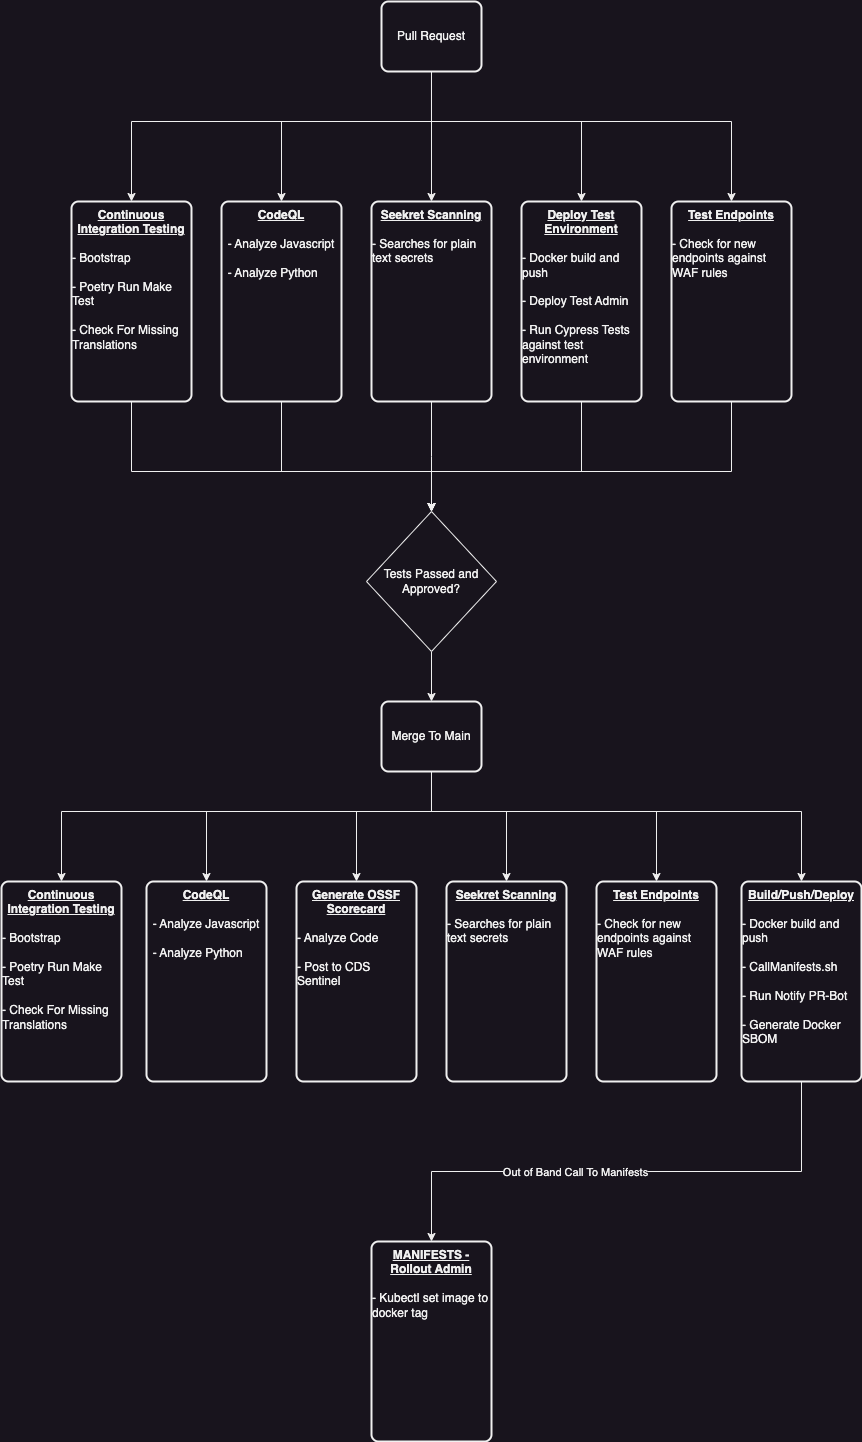

The diagram above was exported from draw.io. Its source (the exported page's mxGraphModel, read from the mxfile embedded in the PNG):
<mxGraphModel dx="2474" dy="1559" grid="1" gridSize="10" guides="1" tooltips="1" connect="1" arrows="1" fold="1" page="0" pageScale="1" pageWidth="850" pageHeight="1100" math="0" shadow="0">
  <root>
    <mxCell id="0" />
    <mxCell id="1" parent="0" />
    <mxCell id="_0XaN6IW0FEXzdqQTNcH-9" style="edgeStyle=orthogonalEdgeStyle;rounded=0;orthogonalLoop=1;jettySize=auto;html=1;entryX=0.5;entryY=0;entryDx=0;entryDy=0;" edge="1" parent="1" source="_0XaN6IW0FEXzdqQTNcH-1" target="_0XaN6IW0FEXzdqQTNcH-4">
      <mxGeometry relative="1" as="geometry">
        <Array as="points">
          <mxPoint x="340" y="100" />
          <mxPoint x="40" y="100" />
        </Array>
      </mxGeometry>
    </mxCell>
    <mxCell id="_0XaN6IW0FEXzdqQTNcH-10" style="edgeStyle=orthogonalEdgeStyle;rounded=0;orthogonalLoop=1;jettySize=auto;html=1;" edge="1" parent="1" source="_0XaN6IW0FEXzdqQTNcH-1" target="_0XaN6IW0FEXzdqQTNcH-5">
      <mxGeometry relative="1" as="geometry">
        <Array as="points">
          <mxPoint x="340" y="100" />
          <mxPoint x="190" y="100" />
        </Array>
      </mxGeometry>
    </mxCell>
    <mxCell id="_0XaN6IW0FEXzdqQTNcH-11" style="edgeStyle=orthogonalEdgeStyle;rounded=0;orthogonalLoop=1;jettySize=auto;html=1;entryX=0.5;entryY=0;entryDx=0;entryDy=0;" edge="1" parent="1" source="_0XaN6IW0FEXzdqQTNcH-1" target="_0XaN6IW0FEXzdqQTNcH-6">
      <mxGeometry relative="1" as="geometry" />
    </mxCell>
    <mxCell id="_0XaN6IW0FEXzdqQTNcH-12" style="edgeStyle=orthogonalEdgeStyle;rounded=0;orthogonalLoop=1;jettySize=auto;html=1;entryX=0.5;entryY=0;entryDx=0;entryDy=0;" edge="1" parent="1" source="_0XaN6IW0FEXzdqQTNcH-1" target="_0XaN6IW0FEXzdqQTNcH-7">
      <mxGeometry relative="1" as="geometry">
        <Array as="points">
          <mxPoint x="340" y="100" />
          <mxPoint x="490" y="100" />
        </Array>
      </mxGeometry>
    </mxCell>
    <mxCell id="_0XaN6IW0FEXzdqQTNcH-13" style="edgeStyle=orthogonalEdgeStyle;rounded=0;orthogonalLoop=1;jettySize=auto;html=1;entryX=0.5;entryY=0;entryDx=0;entryDy=0;" edge="1" parent="1" source="_0XaN6IW0FEXzdqQTNcH-1" target="_0XaN6IW0FEXzdqQTNcH-8">
      <mxGeometry relative="1" as="geometry">
        <Array as="points">
          <mxPoint x="340" y="100" />
          <mxPoint x="640" y="100" />
        </Array>
      </mxGeometry>
    </mxCell>
    <mxCell id="_0XaN6IW0FEXzdqQTNcH-1" value="Pull Request" style="rounded=1;whiteSpace=wrap;html=1;absoluteArcSize=1;arcSize=14;strokeWidth=2;" vertex="1" parent="1">
      <mxGeometry x="290" y="-20" width="100" height="70" as="geometry" />
    </mxCell>
    <mxCell id="_0XaN6IW0FEXzdqQTNcH-4" value="&lt;b&gt;&lt;u&gt;Continuous Integration Testing&lt;/u&gt;&lt;/b&gt;&lt;div&gt;&lt;br&gt;&lt;/div&gt;&lt;div style=&quot;text-align: left;&quot;&gt;- Bootstrap&lt;/div&gt;&lt;div style=&quot;text-align: left;&quot;&gt;&lt;br&gt;&lt;/div&gt;&lt;div style=&quot;text-align: left;&quot;&gt;- Poetry Run Make Test&lt;/div&gt;&lt;div style=&quot;text-align: left;&quot;&gt;&lt;br&gt;&lt;/div&gt;&lt;div style=&quot;text-align: left;&quot;&gt;- Check For Missing Translations&lt;/div&gt;" style="rounded=1;whiteSpace=wrap;html=1;absoluteArcSize=1;arcSize=14;strokeWidth=2;verticalAlign=top;" vertex="1" parent="1">
      <mxGeometry x="-20" y="180" width="120" height="200" as="geometry" />
    </mxCell>
    <mxCell id="_0XaN6IW0FEXzdqQTNcH-5" value="&lt;div&gt;&lt;b&gt;&lt;u&gt;CodeQL&lt;/u&gt;&lt;/b&gt;&lt;/div&gt;&lt;div&gt;&lt;br&gt;&lt;/div&gt;&lt;div style=&quot;text-align: left;&quot;&gt;- Analyze Javascript&lt;/div&gt;&lt;div style=&quot;text-align: left;&quot;&gt;&lt;br&gt;&lt;/div&gt;&lt;div style=&quot;text-align: left;&quot;&gt;- Analyze Python&lt;/div&gt;&lt;div style=&quot;text-align: left;&quot;&gt;&lt;br&gt;&lt;/div&gt;" style="rounded=1;whiteSpace=wrap;html=1;absoluteArcSize=1;arcSize=14;strokeWidth=2;verticalAlign=top;" vertex="1" parent="1">
      <mxGeometry x="130" y="180" width="120" height="200" as="geometry" />
    </mxCell>
    <mxCell id="_0XaN6IW0FEXzdqQTNcH-6" value="&lt;div&gt;&lt;b&gt;&lt;u&gt;Seekret Scanning&lt;/u&gt;&lt;/b&gt;&lt;/div&gt;&lt;div&gt;&lt;br&gt;&lt;/div&gt;&lt;div style=&quot;text-align: left;&quot;&gt;- Searches for plain text secrets&lt;/div&gt;" style="rounded=1;whiteSpace=wrap;html=1;absoluteArcSize=1;arcSize=14;strokeWidth=2;verticalAlign=top;" vertex="1" parent="1">
      <mxGeometry x="280" y="180" width="120" height="200" as="geometry" />
    </mxCell>
    <mxCell id="_0XaN6IW0FEXzdqQTNcH-7" value="&lt;div&gt;&lt;b&gt;&lt;u&gt;Deploy Test Environment&lt;/u&gt;&lt;/b&gt;&lt;/div&gt;&lt;div&gt;&lt;br&gt;&lt;/div&gt;&lt;div style=&quot;text-align: left;&quot;&gt;- Docker build and push&lt;/div&gt;&lt;div style=&quot;text-align: left;&quot;&gt;&lt;br&gt;&lt;/div&gt;&lt;div style=&quot;text-align: left;&quot;&gt;- Deploy Test Admin&lt;/div&gt;&lt;div style=&quot;text-align: left;&quot;&gt;&lt;br&gt;&lt;/div&gt;&lt;div style=&quot;text-align: left;&quot;&gt;- Run Cypress Tests against test environment&lt;/div&gt;" style="rounded=1;whiteSpace=wrap;html=1;absoluteArcSize=1;arcSize=14;strokeWidth=2;verticalAlign=top;" vertex="1" parent="1">
      <mxGeometry x="430" y="180" width="120" height="200" as="geometry" />
    </mxCell>
    <mxCell id="_0XaN6IW0FEXzdqQTNcH-8" value="&lt;div&gt;&lt;b&gt;&lt;u&gt;Test Endpoints&lt;/u&gt;&lt;/b&gt;&lt;/div&gt;&lt;div&gt;&lt;br&gt;&lt;/div&gt;&lt;div style=&quot;text-align: left;&quot;&gt;- Check for new endpoints against WAF rules&lt;/div&gt;" style="rounded=1;whiteSpace=wrap;html=1;absoluteArcSize=1;arcSize=14;strokeWidth=2;verticalAlign=top;" vertex="1" parent="1">
      <mxGeometry x="580" y="180" width="120" height="200" as="geometry" />
    </mxCell>
    <mxCell id="_0XaN6IW0FEXzdqQTNcH-30" style="edgeStyle=orthogonalEdgeStyle;rounded=0;orthogonalLoop=1;jettySize=auto;html=1;entryX=0.5;entryY=0;entryDx=0;entryDy=0;" edge="1" parent="1" target="_0XaN6IW0FEXzdqQTNcH-29">
      <mxGeometry relative="1" as="geometry">
        <mxPoint x="340" y="750" as="sourcePoint" />
        <Array as="points">
          <mxPoint x="340" y="790" />
          <mxPoint x="-30" y="790" />
        </Array>
      </mxGeometry>
    </mxCell>
    <mxCell id="_0XaN6IW0FEXzdqQTNcH-31" style="edgeStyle=orthogonalEdgeStyle;rounded=0;orthogonalLoop=1;jettySize=auto;html=1;" edge="1" parent="1" target="_0XaN6IW0FEXzdqQTNcH-23">
      <mxGeometry relative="1" as="geometry">
        <mxPoint x="340" y="750" as="sourcePoint" />
        <Array as="points">
          <mxPoint x="340" y="790" />
          <mxPoint x="115" y="790" />
        </Array>
      </mxGeometry>
    </mxCell>
    <mxCell id="_0XaN6IW0FEXzdqQTNcH-32" style="edgeStyle=orthogonalEdgeStyle;rounded=0;orthogonalLoop=1;jettySize=auto;html=1;" edge="1" parent="1" target="_0XaN6IW0FEXzdqQTNcH-24">
      <mxGeometry relative="1" as="geometry">
        <mxPoint x="340" y="750" as="sourcePoint" />
        <Array as="points">
          <mxPoint x="340" y="790" />
          <mxPoint x="265" y="790" />
        </Array>
      </mxGeometry>
    </mxCell>
    <mxCell id="_0XaN6IW0FEXzdqQTNcH-33" style="edgeStyle=orthogonalEdgeStyle;rounded=0;orthogonalLoop=1;jettySize=auto;html=1;" edge="1" parent="1" target="_0XaN6IW0FEXzdqQTNcH-26">
      <mxGeometry relative="1" as="geometry">
        <mxPoint x="340" y="750" as="sourcePoint" />
        <Array as="points">
          <mxPoint x="340" y="790" />
          <mxPoint x="415" y="790" />
        </Array>
      </mxGeometry>
    </mxCell>
    <mxCell id="_0XaN6IW0FEXzdqQTNcH-34" style="edgeStyle=orthogonalEdgeStyle;rounded=0;orthogonalLoop=1;jettySize=auto;html=1;entryX=0.5;entryY=0;entryDx=0;entryDy=0;" edge="1" parent="1" target="_0XaN6IW0FEXzdqQTNcH-28">
      <mxGeometry relative="1" as="geometry">
        <mxPoint x="340" y="750" as="sourcePoint" />
        <Array as="points">
          <mxPoint x="340" y="790" />
          <mxPoint x="565" y="790" />
        </Array>
      </mxGeometry>
    </mxCell>
    <mxCell id="_0XaN6IW0FEXzdqQTNcH-35" style="edgeStyle=orthogonalEdgeStyle;rounded=0;orthogonalLoop=1;jettySize=auto;html=1;entryX=0.5;entryY=0;entryDx=0;entryDy=0;" edge="1" parent="1" target="_0XaN6IW0FEXzdqQTNcH-22">
      <mxGeometry relative="1" as="geometry">
        <mxPoint x="340" y="750" as="sourcePoint" />
        <Array as="points">
          <mxPoint x="340" y="790" />
          <mxPoint x="710" y="790" />
        </Array>
      </mxGeometry>
    </mxCell>
    <mxCell id="_0XaN6IW0FEXzdqQTNcH-15" style="edgeStyle=orthogonalEdgeStyle;rounded=0;orthogonalLoop=1;jettySize=auto;html=1;entryX=0.5;entryY=0;entryDx=0;entryDy=0;entryPerimeter=0;" edge="1" parent="1" source="_0XaN6IW0FEXzdqQTNcH-4">
      <mxGeometry relative="1" as="geometry">
        <mxPoint x="340" y="490" as="targetPoint" />
        <Array as="points">
          <mxPoint x="40" y="450" />
          <mxPoint x="340" y="450" />
        </Array>
      </mxGeometry>
    </mxCell>
    <mxCell id="_0XaN6IW0FEXzdqQTNcH-18" style="edgeStyle=orthogonalEdgeStyle;rounded=0;orthogonalLoop=1;jettySize=auto;html=1;entryX=0.5;entryY=0;entryDx=0;entryDy=0;entryPerimeter=0;" edge="1" parent="1" source="_0XaN6IW0FEXzdqQTNcH-5">
      <mxGeometry relative="1" as="geometry">
        <mxPoint x="340" y="490" as="targetPoint" />
        <Array as="points">
          <mxPoint x="190" y="450" />
          <mxPoint x="340" y="450" />
        </Array>
      </mxGeometry>
    </mxCell>
    <mxCell id="_0XaN6IW0FEXzdqQTNcH-19" style="edgeStyle=orthogonalEdgeStyle;rounded=0;orthogonalLoop=1;jettySize=auto;html=1;entryX=0.5;entryY=0;entryDx=0;entryDy=0;entryPerimeter=0;" edge="1" parent="1" source="_0XaN6IW0FEXzdqQTNcH-6">
      <mxGeometry relative="1" as="geometry">
        <mxPoint x="340" y="490" as="targetPoint" />
      </mxGeometry>
    </mxCell>
    <mxCell id="_0XaN6IW0FEXzdqQTNcH-20" style="edgeStyle=orthogonalEdgeStyle;rounded=0;orthogonalLoop=1;jettySize=auto;html=1;entryX=0.5;entryY=0;entryDx=0;entryDy=0;entryPerimeter=0;" edge="1" parent="1" source="_0XaN6IW0FEXzdqQTNcH-7">
      <mxGeometry relative="1" as="geometry">
        <mxPoint x="340" y="490" as="targetPoint" />
        <Array as="points">
          <mxPoint x="490" y="450" />
          <mxPoint x="340" y="450" />
        </Array>
      </mxGeometry>
    </mxCell>
    <mxCell id="_0XaN6IW0FEXzdqQTNcH-21" style="edgeStyle=orthogonalEdgeStyle;rounded=0;orthogonalLoop=1;jettySize=auto;html=1;entryX=0.5;entryY=0;entryDx=0;entryDy=0;entryPerimeter=0;" edge="1" parent="1" source="_0XaN6IW0FEXzdqQTNcH-8">
      <mxGeometry relative="1" as="geometry">
        <mxPoint x="340" y="490" as="targetPoint" />
        <Array as="points">
          <mxPoint x="640" y="450" />
          <mxPoint x="340" y="450" />
        </Array>
      </mxGeometry>
    </mxCell>
    <mxCell id="_0XaN6IW0FEXzdqQTNcH-37" style="edgeStyle=orthogonalEdgeStyle;rounded=0;orthogonalLoop=1;jettySize=auto;html=1;entryX=0.5;entryY=0;entryDx=0;entryDy=0;" edge="1" parent="1" source="_0XaN6IW0FEXzdqQTNcH-22" target="_0XaN6IW0FEXzdqQTNcH-36">
      <mxGeometry relative="1" as="geometry">
        <Array as="points">
          <mxPoint x="710" y="1150" />
          <mxPoint x="340" y="1150" />
        </Array>
      </mxGeometry>
    </mxCell>
    <mxCell id="_0XaN6IW0FEXzdqQTNcH-38" value="Out of Band Call To Manifests" style="edgeLabel;html=1;align=center;verticalAlign=middle;resizable=0;points=[];" vertex="1" connectable="0" parent="_0XaN6IW0FEXzdqQTNcH-37">
      <mxGeometry x="0.1962" relative="1" as="geometry">
        <mxPoint as="offset" />
      </mxGeometry>
    </mxCell>
    <mxCell id="_0XaN6IW0FEXzdqQTNcH-22" value="&lt;div&gt;&lt;b&gt;&lt;u&gt;Build/Push/Deploy&lt;/u&gt;&lt;/b&gt;&lt;/div&gt;&lt;div&gt;&lt;b&gt;&lt;u&gt;&lt;br&gt;&lt;/u&gt;&lt;/b&gt;&lt;/div&gt;&lt;div style=&quot;text-align: left;&quot;&gt;- Docker build and push&lt;/div&gt;&lt;div style=&quot;text-align: left;&quot;&gt;&lt;br&gt;&lt;/div&gt;&lt;div style=&quot;text-align: left;&quot;&gt;- CallManifests.sh&lt;/div&gt;&lt;div style=&quot;text-align: left;&quot;&gt;&lt;br&gt;&lt;/div&gt;&lt;div style=&quot;text-align: left;&quot;&gt;- Run Notify PR-Bot&lt;/div&gt;&lt;div style=&quot;text-align: left;&quot;&gt;&lt;br&gt;&lt;/div&gt;&lt;div style=&quot;text-align: left;&quot;&gt;- Generate Docker SBOM&lt;/div&gt;" style="rounded=1;whiteSpace=wrap;html=1;absoluteArcSize=1;arcSize=14;strokeWidth=2;verticalAlign=top;" vertex="1" parent="1">
      <mxGeometry x="650" y="860" width="120" height="200" as="geometry" />
    </mxCell>
    <mxCell id="_0XaN6IW0FEXzdqQTNcH-23" value="&lt;div&gt;&lt;b&gt;&lt;u&gt;CodeQL&lt;/u&gt;&lt;/b&gt;&lt;/div&gt;&lt;div&gt;&lt;br&gt;&lt;/div&gt;&lt;div style=&quot;text-align: left;&quot;&gt;- Analyze Javascript&lt;/div&gt;&lt;div style=&quot;text-align: left;&quot;&gt;&lt;br&gt;&lt;/div&gt;&lt;div style=&quot;text-align: left;&quot;&gt;- Analyze Python&lt;/div&gt;&lt;div style=&quot;text-align: left;&quot;&gt;&lt;br&gt;&lt;/div&gt;" style="rounded=1;whiteSpace=wrap;html=1;absoluteArcSize=1;arcSize=14;strokeWidth=2;verticalAlign=top;" vertex="1" parent="1">
      <mxGeometry x="55" y="860" width="120" height="200" as="geometry" />
    </mxCell>
    <mxCell id="_0XaN6IW0FEXzdqQTNcH-24" value="&lt;div&gt;&lt;b&gt;&lt;u&gt;Generate OSSF Scorecard&lt;/u&gt;&lt;/b&gt;&lt;/div&gt;&lt;div&gt;&lt;br&gt;&lt;/div&gt;&lt;div style=&quot;text-align: left;&quot;&gt;- Analyze Code&lt;/div&gt;&lt;div style=&quot;text-align: left;&quot;&gt;&lt;br&gt;&lt;/div&gt;&lt;div style=&quot;text-align: left;&quot;&gt;- Post to CDS Sentinel&lt;span style=&quot;color: rgba(0, 0, 0, 0); font-family: monospace; font-size: 0px; text-wrap: nowrap; background-color: initial;&quot;&gt;%3CmxGraphModel%3E%3Croot%3E%3CmxCell%20id%3D%220%22%2F%3E%3CmxCell%20id%3D%221%22%20parent%3D%220%22%2F%3E%3CmxCell%20id%3D%222%22%20value%3D%22%26lt%3Bdiv%26gt%3B%26lt%3Bb%26gt%3B%26lt%3Bu%26gt%3BCodeQL%26lt%3B%2Fu%26gt%3B%26lt%3B%2Fb%26gt%3B%26lt%3B%2Fdiv%26gt%3B%26lt%3Bdiv%26gt%3B%26lt%3Bbr%26gt%3B%26lt%3B%2Fdiv%26gt%3B%26lt%3Bdiv%20style%3D%26quot%3Btext-align%3A%20left%3B%26quot%3B%26gt%3B-%20Analyze%20Javascript%26lt%3B%2Fdiv%26gt%3B%26lt%3Bdiv%20style%3D%26quot%3Btext-align%3A%20left%3B%26quot%3B%26gt%3B%26lt%3Bbr%26gt%3B%26lt%3B%2Fdiv%26gt%3B%26lt%3Bdiv%20style%3D%26quot%3Btext-align%3A%20left%3B%26quot%3B%26gt%3B-%20Analyze%20Python%26lt%3B%2Fdiv%26gt%3B%26lt%3Bdiv%20style%3D%26quot%3Btext-align%3A%20left%3B%26quot%3B%26gt%3B%26lt%3Bbr%26gt%3B%26lt%3B%2Fdiv%26gt%3B%22%20style%3D%22rounded%3D1%3BwhiteSpace%3Dwrap%3Bhtml%3D1%3BabsoluteArcSize%3D1%3BarcSize%3D14%3BstrokeWidth%3D2%3BverticalAlign%3Dtop%3B%22%20vertex%3D%221%22%20parent%3D%221%22%3E%3CmxGeometry%20x%3D%22130%22%20y%3D%22710%22%20width%3D%22120%22%20height%3D%22200%22%20as%3D%22geometry%22%2F%3E%3C%2FmxCell%3E%3C%2Froot%3E%3C%2FmxGraphModel%3E&lt;/span&gt;&lt;/div&gt;&lt;div style=&quot;text-align: left;&quot;&gt;&lt;br&gt;&lt;/div&gt;" style="rounded=1;whiteSpace=wrap;html=1;absoluteArcSize=1;arcSize=14;strokeWidth=2;verticalAlign=top;" vertex="1" parent="1">
      <mxGeometry x="205" y="860" width="120" height="200" as="geometry" />
    </mxCell>
    <mxCell id="_0XaN6IW0FEXzdqQTNcH-26" value="&lt;div&gt;&lt;b&gt;&lt;u&gt;Seekret Scanning&lt;/u&gt;&lt;/b&gt;&lt;/div&gt;&lt;div&gt;&lt;br&gt;&lt;/div&gt;&lt;div style=&quot;text-align: left;&quot;&gt;- Searches for plain text secrets&lt;/div&gt;" style="rounded=1;whiteSpace=wrap;html=1;absoluteArcSize=1;arcSize=14;strokeWidth=2;verticalAlign=top;" vertex="1" parent="1">
      <mxGeometry x="355" y="860" width="120" height="200" as="geometry" />
    </mxCell>
    <mxCell id="_0XaN6IW0FEXzdqQTNcH-28" value="&lt;div&gt;&lt;b&gt;&lt;u&gt;Test Endpoints&lt;/u&gt;&lt;/b&gt;&lt;/div&gt;&lt;div&gt;&lt;br&gt;&lt;/div&gt;&lt;div style=&quot;text-align: left;&quot;&gt;- Check for new endpoints against WAF rules&lt;/div&gt;" style="rounded=1;whiteSpace=wrap;html=1;absoluteArcSize=1;arcSize=14;strokeWidth=2;verticalAlign=top;" vertex="1" parent="1">
      <mxGeometry x="505" y="860" width="120" height="200" as="geometry" />
    </mxCell>
    <mxCell id="_0XaN6IW0FEXzdqQTNcH-29" value="&lt;b&gt;&lt;u&gt;Continuous Integration Testing&lt;/u&gt;&lt;/b&gt;&lt;div&gt;&lt;br&gt;&lt;/div&gt;&lt;div style=&quot;text-align: left;&quot;&gt;- Bootstrap&lt;/div&gt;&lt;div style=&quot;text-align: left;&quot;&gt;&lt;br&gt;&lt;/div&gt;&lt;div style=&quot;text-align: left;&quot;&gt;- Poetry Run Make Test&lt;/div&gt;&lt;div style=&quot;text-align: left;&quot;&gt;&lt;br&gt;&lt;/div&gt;&lt;div style=&quot;text-align: left;&quot;&gt;- Check For Missing Translations&lt;/div&gt;" style="rounded=1;whiteSpace=wrap;html=1;absoluteArcSize=1;arcSize=14;strokeWidth=2;verticalAlign=top;" vertex="1" parent="1">
      <mxGeometry x="-90" y="860" width="120" height="200" as="geometry" />
    </mxCell>
    <mxCell id="_0XaN6IW0FEXzdqQTNcH-36" value="&lt;div&gt;&lt;b&gt;&lt;u&gt;MANIFESTS - Rollout Admin&lt;/u&gt;&lt;/b&gt;&lt;/div&gt;&lt;div&gt;&lt;b&gt;&lt;u&gt;&lt;br&gt;&lt;/u&gt;&lt;/b&gt;&lt;/div&gt;&lt;div style=&quot;text-align: left;&quot;&gt;- Kubectl set image to docker tag&lt;/div&gt;" style="rounded=1;whiteSpace=wrap;html=1;absoluteArcSize=1;arcSize=14;strokeWidth=2;verticalAlign=top;" vertex="1" parent="1">
      <mxGeometry x="280" y="1220" width="120" height="200" as="geometry" />
    </mxCell>
    <mxCell id="_0XaN6IW0FEXzdqQTNcH-42" style="edgeStyle=orthogonalEdgeStyle;rounded=0;orthogonalLoop=1;jettySize=auto;html=1;entryX=0.5;entryY=0;entryDx=0;entryDy=0;" edge="1" parent="1" source="_0XaN6IW0FEXzdqQTNcH-39" target="_0XaN6IW0FEXzdqQTNcH-41">
      <mxGeometry relative="1" as="geometry" />
    </mxCell>
    <mxCell id="_0XaN6IW0FEXzdqQTNcH-39" value="Tests Passed and Approved?" style="shape=rhombus;html=1;dashed=0;whiteSpace=wrap;perimeter=rhombusPerimeter;" vertex="1" parent="1">
      <mxGeometry x="275" y="490" width="130" height="140" as="geometry" />
    </mxCell>
    <mxCell id="_0XaN6IW0FEXzdqQTNcH-41" value="Merge To Main" style="rounded=1;whiteSpace=wrap;html=1;absoluteArcSize=1;arcSize=14;strokeWidth=2;" vertex="1" parent="1">
      <mxGeometry x="290" y="680" width="100" height="70" as="geometry" />
    </mxCell>
  </root>
</mxGraphModel>